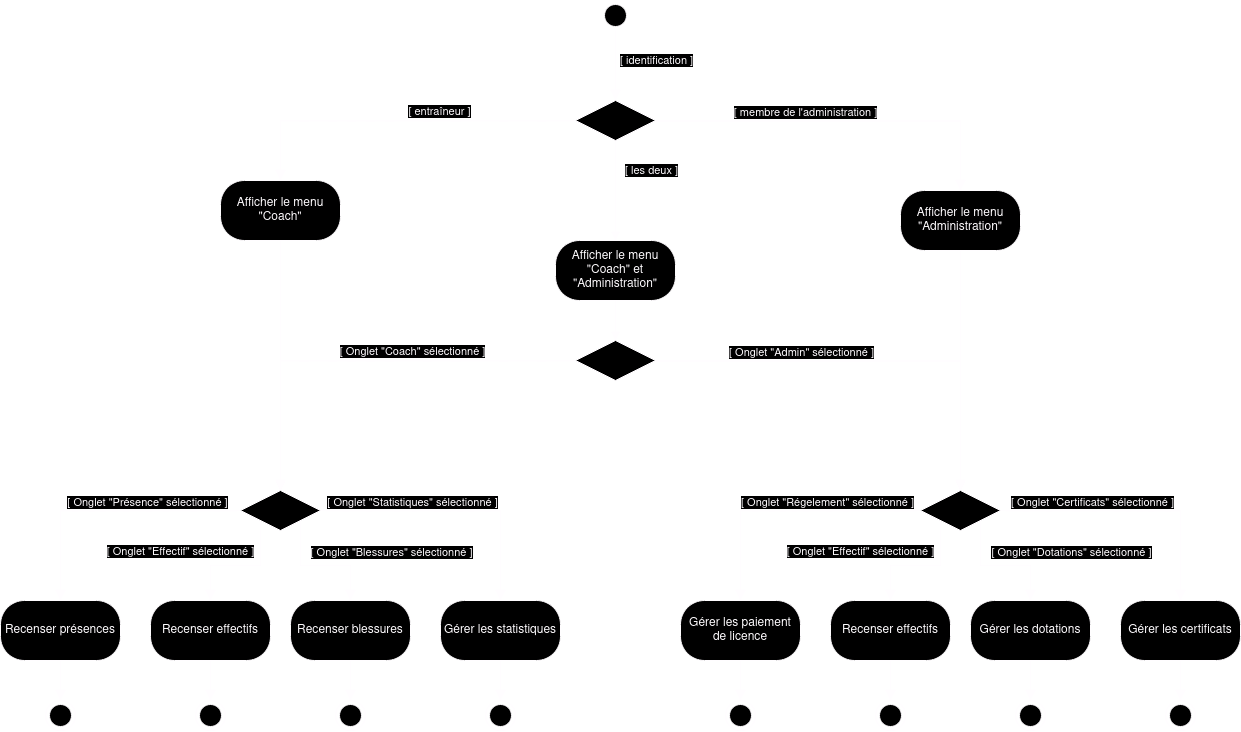

The diagram above was exported from draw.io. Its source (the exported page's mxGraphModel, read from the mxfile embedded in the PNG):
<mxGraphModel dx="3120" dy="1363" grid="1" gridSize="10" guides="1" tooltips="1" connect="1" arrows="1" fold="1" page="1" pageScale="1" pageWidth="1654" pageHeight="2336" math="0" shadow="0">
  <root>
    <mxCell id="0" />
    <mxCell id="1" parent="0" />
    <mxCell id="cFSmzRoflLe-EmxePdST-1" value="" style="ellipse;html=1;shape=startState;" vertex="1" parent="1">
      <mxGeometry x="600" width="30" height="30" as="geometry" />
    </mxCell>
    <mxCell id="cFSmzRoflLe-EmxePdST-2" value="" style="edgeStyle=orthogonalEdgeStyle;html=1;verticalAlign=bottom;endArrow=block;endSize=8;rounded=0;endFill=1;exitX=0.5;exitY=1;exitDx=0;exitDy=0;entryX=0.5;entryY=0;entryDx=0;entryDy=0;" edge="1" source="cFSmzRoflLe-EmxePdST-1" parent="1" target="cFSmzRoflLe-EmxePdST-5">
      <mxGeometry relative="1" as="geometry">
        <mxPoint x="595" y="140" as="targetPoint" />
      </mxGeometry>
    </mxCell>
    <mxCell id="cFSmzRoflLe-EmxePdST-8" value="[ identification ]" style="edgeLabel;html=1;align=center;verticalAlign=middle;resizable=0;points=[];" vertex="1" connectable="0" parent="cFSmzRoflLe-EmxePdST-2">
      <mxGeometry x="-0.1429" y="2" relative="1" as="geometry">
        <mxPoint x="38" as="offset" />
      </mxGeometry>
    </mxCell>
    <mxCell id="cFSmzRoflLe-EmxePdST-3" value="Afficher le menu &quot;Coach&quot;" style="rounded=1;whiteSpace=wrap;html=1;arcSize=40;" vertex="1" parent="1">
      <mxGeometry x="220" y="180" width="120" height="60" as="geometry" />
    </mxCell>
    <mxCell id="cFSmzRoflLe-EmxePdST-11" style="edgeStyle=orthogonalEdgeStyle;rounded=0;orthogonalLoop=1;jettySize=auto;html=1;entryX=0.5;entryY=0;entryDx=0;entryDy=0;endArrow=block;endFill=1;" edge="1" parent="1" source="cFSmzRoflLe-EmxePdST-5" target="cFSmzRoflLe-EmxePdST-15">
      <mxGeometry relative="1" as="geometry">
        <mxPoint x="620" y="210" as="targetPoint" />
      </mxGeometry>
    </mxCell>
    <mxCell id="cFSmzRoflLe-EmxePdST-12" value="[ les deux ]" style="edgeLabel;html=1;align=center;verticalAlign=middle;resizable=0;points=[];" vertex="1" connectable="0" parent="cFSmzRoflLe-EmxePdST-11">
      <mxGeometry x="-0.3113" y="-3" relative="1" as="geometry">
        <mxPoint x="38" y="-6" as="offset" />
      </mxGeometry>
    </mxCell>
    <mxCell id="cFSmzRoflLe-EmxePdST-5" value="" style="rhombus;whiteSpace=wrap;html=1;" vertex="1" parent="1">
      <mxGeometry x="575" y="100" width="80" height="40" as="geometry" />
    </mxCell>
    <mxCell id="cFSmzRoflLe-EmxePdST-6" value="" style="edgeStyle=orthogonalEdgeStyle;html=1;align=left;verticalAlign=bottom;endArrow=block;endSize=8;rounded=0;endFill=1;entryX=0.5;entryY=0;entryDx=0;entryDy=0;" edge="1" source="cFSmzRoflLe-EmxePdST-5" parent="1" target="cFSmzRoflLe-EmxePdST-16">
      <mxGeometry x="-0.7938" y="10" relative="1" as="geometry">
        <mxPoint x="750" y="170" as="targetPoint" />
        <mxPoint as="offset" />
      </mxGeometry>
    </mxCell>
    <mxCell id="cFSmzRoflLe-EmxePdST-9" value="[ membre de l'administration ]" style="edgeLabel;html=1;align=center;verticalAlign=middle;resizable=0;points=[];" vertex="1" connectable="0" parent="cFSmzRoflLe-EmxePdST-6">
      <mxGeometry x="-0.3677" y="3" relative="1" as="geometry">
        <mxPoint x="29" y="-7" as="offset" />
      </mxGeometry>
    </mxCell>
    <mxCell id="cFSmzRoflLe-EmxePdST-13" value="" style="edgeStyle=orthogonalEdgeStyle;html=1;verticalAlign=bottom;endArrow=block;endSize=8;rounded=0;exitX=0;exitY=0.5;exitDx=0;exitDy=0;entryX=0.5;entryY=0;entryDx=0;entryDy=0;endFill=1;" edge="1" parent="1" source="cFSmzRoflLe-EmxePdST-5" target="cFSmzRoflLe-EmxePdST-3">
      <mxGeometry relative="1" as="geometry">
        <mxPoint x="670" y="260" as="targetPoint" />
        <mxPoint x="450" y="220" as="sourcePoint" />
      </mxGeometry>
    </mxCell>
    <mxCell id="cFSmzRoflLe-EmxePdST-14" value="[ entraîneur ]" style="edgeLabel;html=1;align=center;verticalAlign=middle;resizable=0;points=[];" vertex="1" connectable="0" parent="cFSmzRoflLe-EmxePdST-13">
      <mxGeometry x="-0.2235" y="-2" relative="1" as="geometry">
        <mxPoint y="-8" as="offset" />
      </mxGeometry>
    </mxCell>
    <mxCell id="cFSmzRoflLe-EmxePdST-15" value="Afficher le menu &quot;Coach&quot; et &quot;Administration&quot;" style="rounded=1;whiteSpace=wrap;html=1;arcSize=40;" vertex="1" parent="1">
      <mxGeometry x="555" y="240" width="120" height="60" as="geometry" />
    </mxCell>
    <mxCell id="cFSmzRoflLe-EmxePdST-16" value="Afficher le menu &quot;Administration&quot;" style="rounded=1;whiteSpace=wrap;html=1;arcSize=40;" vertex="1" parent="1">
      <mxGeometry x="900" y="190" width="120" height="60" as="geometry" />
    </mxCell>
    <mxCell id="cFSmzRoflLe-EmxePdST-17" value="" style="rhombus;whiteSpace=wrap;html=1;" vertex="1" parent="1">
      <mxGeometry x="240" y="490" width="80" height="40" as="geometry" />
    </mxCell>
    <mxCell id="cFSmzRoflLe-EmxePdST-19" value="" style="edgeStyle=orthogonalEdgeStyle;html=1;align=left;verticalAlign=bottom;endArrow=block;endSize=8;rounded=0;endFill=1;entryX=0.5;entryY=0;entryDx=0;entryDy=0;exitX=0.5;exitY=1;exitDx=0;exitDy=0;" edge="1" parent="1" source="cFSmzRoflLe-EmxePdST-3" target="cFSmzRoflLe-EmxePdST-17">
      <mxGeometry x="-0.7938" y="10" relative="1" as="geometry">
        <mxPoint x="870" y="190" as="targetPoint" />
        <mxPoint x="665" y="130" as="sourcePoint" />
        <mxPoint as="offset" />
      </mxGeometry>
    </mxCell>
    <mxCell id="cFSmzRoflLe-EmxePdST-21" value="Recenser effectifs" style="rounded=1;whiteSpace=wrap;html=1;arcSize=40;" vertex="1" parent="1">
      <mxGeometry x="150" y="600" width="120" height="60" as="geometry" />
    </mxCell>
    <mxCell id="cFSmzRoflLe-EmxePdST-22" value="Recenser blessures" style="rounded=1;whiteSpace=wrap;html=1;arcSize=40;" vertex="1" parent="1">
      <mxGeometry x="290" y="600" width="120" height="60" as="geometry" />
    </mxCell>
    <mxCell id="cFSmzRoflLe-EmxePdST-23" value="Gérer les statistiques" style="rounded=1;whiteSpace=wrap;html=1;arcSize=40;" vertex="1" parent="1">
      <mxGeometry x="440" y="600" width="120" height="60" as="geometry" />
    </mxCell>
    <mxCell id="cFSmzRoflLe-EmxePdST-24" value="&lt;div&gt;Recenser présences&lt;/div&gt;" style="rounded=1;whiteSpace=wrap;html=1;arcSize=40;" vertex="1" parent="1">
      <mxGeometry y="600" width="120" height="60" as="geometry" />
    </mxCell>
    <mxCell id="cFSmzRoflLe-EmxePdST-25" value="" style="edgeStyle=orthogonalEdgeStyle;html=1;align=left;verticalAlign=bottom;endArrow=block;endSize=8;rounded=0;endFill=1;entryX=0.5;entryY=0;entryDx=0;entryDy=0;exitX=1;exitY=0.5;exitDx=0;exitDy=0;" edge="1" parent="1" source="cFSmzRoflLe-EmxePdST-17" target="cFSmzRoflLe-EmxePdST-23">
      <mxGeometry x="-0.7938" y="10" relative="1" as="geometry">
        <mxPoint x="390" y="500" as="targetPoint" />
        <mxPoint x="390" y="440" as="sourcePoint" />
        <mxPoint as="offset" />
      </mxGeometry>
    </mxCell>
    <mxCell id="cFSmzRoflLe-EmxePdST-30" value="[ Onglet &quot;Statistiques&quot; sélectionné ]" style="edgeLabel;html=1;align=center;verticalAlign=middle;resizable=0;points=[];" vertex="1" connectable="0" parent="cFSmzRoflLe-EmxePdST-25">
      <mxGeometry x="-0.1185" y="-1" relative="1" as="geometry">
        <mxPoint x="-29" y="-11" as="offset" />
      </mxGeometry>
    </mxCell>
    <mxCell id="cFSmzRoflLe-EmxePdST-26" value="" style="edgeStyle=orthogonalEdgeStyle;html=1;align=left;verticalAlign=bottom;endArrow=block;endSize=8;rounded=0;endFill=1;entryX=0.5;entryY=0;entryDx=0;entryDy=0;exitX=1;exitY=1;exitDx=0;exitDy=0;" edge="1" parent="1" source="cFSmzRoflLe-EmxePdST-17" target="cFSmzRoflLe-EmxePdST-22">
      <mxGeometry x="-0.7938" y="10" relative="1" as="geometry">
        <mxPoint x="400" y="510" as="targetPoint" />
        <mxPoint x="400" y="450" as="sourcePoint" />
        <mxPoint as="offset" />
      </mxGeometry>
    </mxCell>
    <mxCell id="cFSmzRoflLe-EmxePdST-31" value="[ Onglet &quot;Blessures&quot; sélectionné ]" style="edgeLabel;html=1;align=center;verticalAlign=middle;resizable=0;points=[];" vertex="1" connectable="0" parent="cFSmzRoflLe-EmxePdST-26">
      <mxGeometry x="-0.5692" y="-1" relative="1" as="geometry">
        <mxPoint x="91" y="2" as="offset" />
      </mxGeometry>
    </mxCell>
    <mxCell id="cFSmzRoflLe-EmxePdST-27" value="" style="edgeStyle=orthogonalEdgeStyle;html=1;align=left;verticalAlign=bottom;endArrow=block;endSize=8;rounded=0;endFill=1;entryX=0.5;entryY=0;entryDx=0;entryDy=0;exitX=0;exitY=1;exitDx=0;exitDy=0;" edge="1" parent="1" source="cFSmzRoflLe-EmxePdST-17" target="cFSmzRoflLe-EmxePdST-21">
      <mxGeometry x="-0.7938" y="10" relative="1" as="geometry">
        <mxPoint x="410" y="520" as="targetPoint" />
        <mxPoint x="410" y="460" as="sourcePoint" />
        <mxPoint as="offset" />
      </mxGeometry>
    </mxCell>
    <mxCell id="cFSmzRoflLe-EmxePdST-32" value="[ Onglet &quot;Effectif&quot; sélectionné ]" style="edgeLabel;html=1;align=center;verticalAlign=middle;resizable=0;points=[];" vertex="1" connectable="0" parent="cFSmzRoflLe-EmxePdST-27">
      <mxGeometry x="0.1692" y="1" relative="1" as="geometry">
        <mxPoint x="-49" y="-16" as="offset" />
      </mxGeometry>
    </mxCell>
    <mxCell id="cFSmzRoflLe-EmxePdST-28" value="" style="edgeStyle=orthogonalEdgeStyle;html=1;align=left;verticalAlign=bottom;endArrow=block;endSize=8;rounded=0;endFill=1;entryX=0.5;entryY=0;entryDx=0;entryDy=0;exitX=0;exitY=0.5;exitDx=0;exitDy=0;" edge="1" parent="1" source="cFSmzRoflLe-EmxePdST-17" target="cFSmzRoflLe-EmxePdST-24">
      <mxGeometry x="-0.7938" y="10" relative="1" as="geometry">
        <mxPoint x="420" y="530" as="targetPoint" />
        <mxPoint x="420" y="470" as="sourcePoint" />
        <mxPoint as="offset" />
      </mxGeometry>
    </mxCell>
    <mxCell id="cFSmzRoflLe-EmxePdST-29" value="[ Onglet &quot;Présence&quot; sélectionné ]" style="edgeLabel;html=1;align=center;verticalAlign=middle;resizable=0;points=[];" vertex="1" connectable="0" parent="cFSmzRoflLe-EmxePdST-28">
      <mxGeometry x="-0.3111" y="1" relative="1" as="geometry">
        <mxPoint y="-11" as="offset" />
      </mxGeometry>
    </mxCell>
    <mxCell id="cFSmzRoflLe-EmxePdST-33" value="" style="ellipse;html=1;shape=endState;fillColor=default;" vertex="1" parent="1">
      <mxGeometry x="335" y="700" width="30" height="30" as="geometry" />
    </mxCell>
    <mxCell id="cFSmzRoflLe-EmxePdST-34" value="" style="ellipse;html=1;shape=endState;fillColor=default;" vertex="1" parent="1">
      <mxGeometry x="485" y="700" width="30" height="30" as="geometry" />
    </mxCell>
    <mxCell id="cFSmzRoflLe-EmxePdST-35" value="" style="ellipse;html=1;shape=endState;fillColor=default;" vertex="1" parent="1">
      <mxGeometry x="195" y="700" width="30" height="30" as="geometry" />
    </mxCell>
    <mxCell id="cFSmzRoflLe-EmxePdST-36" value="" style="ellipse;html=1;shape=endState;fillColor=default;" vertex="1" parent="1">
      <mxGeometry x="45" y="700" width="30" height="30" as="geometry" />
    </mxCell>
    <mxCell id="cFSmzRoflLe-EmxePdST-38" value="" style="edgeStyle=orthogonalEdgeStyle;html=1;align=left;verticalAlign=bottom;endArrow=block;endSize=8;rounded=0;endFill=1;entryX=0.5;entryY=0;entryDx=0;entryDy=0;exitX=0.5;exitY=1;exitDx=0;exitDy=0;" edge="1" parent="1" source="cFSmzRoflLe-EmxePdST-24" target="cFSmzRoflLe-EmxePdST-36">
      <mxGeometry x="-0.7938" y="10" relative="1" as="geometry">
        <mxPoint x="70" y="610" as="targetPoint" />
        <mxPoint x="250" y="520" as="sourcePoint" />
        <mxPoint as="offset" />
      </mxGeometry>
    </mxCell>
    <mxCell id="cFSmzRoflLe-EmxePdST-40" value="" style="edgeStyle=orthogonalEdgeStyle;html=1;align=left;verticalAlign=bottom;endArrow=block;endSize=8;rounded=0;endFill=1;entryX=0.5;entryY=0;entryDx=0;entryDy=0;exitX=0.5;exitY=1;exitDx=0;exitDy=0;" edge="1" parent="1" source="cFSmzRoflLe-EmxePdST-23" target="cFSmzRoflLe-EmxePdST-34">
      <mxGeometry x="-0.7938" y="10" relative="1" as="geometry">
        <mxPoint x="70" y="710" as="targetPoint" />
        <mxPoint x="70" y="670" as="sourcePoint" />
        <mxPoint as="offset" />
      </mxGeometry>
    </mxCell>
    <mxCell id="cFSmzRoflLe-EmxePdST-41" value="" style="edgeStyle=orthogonalEdgeStyle;html=1;align=left;verticalAlign=bottom;endArrow=block;endSize=8;rounded=0;endFill=1;entryX=0.5;entryY=0;entryDx=0;entryDy=0;exitX=0.5;exitY=1;exitDx=0;exitDy=0;" edge="1" parent="1" source="cFSmzRoflLe-EmxePdST-21" target="cFSmzRoflLe-EmxePdST-35">
      <mxGeometry x="-0.7938" y="10" relative="1" as="geometry">
        <mxPoint x="80" y="720" as="targetPoint" />
        <mxPoint x="80" y="680" as="sourcePoint" />
        <mxPoint as="offset" />
      </mxGeometry>
    </mxCell>
    <mxCell id="cFSmzRoflLe-EmxePdST-42" value="" style="edgeStyle=orthogonalEdgeStyle;html=1;align=left;verticalAlign=bottom;endArrow=block;endSize=8;rounded=0;endFill=1;entryX=0.5;entryY=0;entryDx=0;entryDy=0;exitX=0.5;exitY=1;exitDx=0;exitDy=0;" edge="1" parent="1" source="cFSmzRoflLe-EmxePdST-22" target="cFSmzRoflLe-EmxePdST-33">
      <mxGeometry x="-0.7938" y="10" relative="1" as="geometry">
        <mxPoint x="90" y="730" as="targetPoint" />
        <mxPoint x="90" y="690" as="sourcePoint" />
        <mxPoint as="offset" />
      </mxGeometry>
    </mxCell>
    <mxCell id="cFSmzRoflLe-EmxePdST-43" value="" style="rhombus;whiteSpace=wrap;html=1;" vertex="1" parent="1">
      <mxGeometry x="920" y="490" width="80" height="40" as="geometry" />
    </mxCell>
    <mxCell id="cFSmzRoflLe-EmxePdST-44" value="Recenser effectifs" style="rounded=1;whiteSpace=wrap;html=1;arcSize=40;" vertex="1" parent="1">
      <mxGeometry x="830" y="600" width="120" height="60" as="geometry" />
    </mxCell>
    <mxCell id="cFSmzRoflLe-EmxePdST-45" value="Gérer les dotations" style="rounded=1;whiteSpace=wrap;html=1;arcSize=40;" vertex="1" parent="1">
      <mxGeometry x="970" y="600" width="120" height="60" as="geometry" />
    </mxCell>
    <mxCell id="cFSmzRoflLe-EmxePdST-46" value="Gérer les certificats" style="rounded=1;whiteSpace=wrap;html=1;arcSize=40;" vertex="1" parent="1">
      <mxGeometry x="1120" y="600" width="120" height="60" as="geometry" />
    </mxCell>
    <mxCell id="cFSmzRoflLe-EmxePdST-47" value="Gérer les paiement de licence" style="rounded=1;whiteSpace=wrap;html=1;arcSize=40;" vertex="1" parent="1">
      <mxGeometry x="680" y="600" width="120" height="60" as="geometry" />
    </mxCell>
    <mxCell id="cFSmzRoflLe-EmxePdST-48" value="" style="edgeStyle=orthogonalEdgeStyle;html=1;align=left;verticalAlign=bottom;endArrow=block;endSize=8;rounded=0;endFill=1;entryX=0.5;entryY=0;entryDx=0;entryDy=0;exitX=1;exitY=0.5;exitDx=0;exitDy=0;" edge="1" parent="1" source="cFSmzRoflLe-EmxePdST-43" target="cFSmzRoflLe-EmxePdST-46">
      <mxGeometry x="-0.7938" y="10" relative="1" as="geometry">
        <mxPoint x="1070" y="500" as="targetPoint" />
        <mxPoint x="1070" y="440" as="sourcePoint" />
        <mxPoint as="offset" />
      </mxGeometry>
    </mxCell>
    <mxCell id="cFSmzRoflLe-EmxePdST-49" value="[ Onglet &quot;Certificats&quot; sélectionné ]" style="edgeLabel;html=1;align=center;verticalAlign=middle;resizable=0;points=[];" vertex="1" connectable="0" parent="cFSmzRoflLe-EmxePdST-48">
      <mxGeometry x="-0.1185" y="-1" relative="1" as="geometry">
        <mxPoint x="-29" y="-11" as="offset" />
      </mxGeometry>
    </mxCell>
    <mxCell id="cFSmzRoflLe-EmxePdST-50" value="" style="edgeStyle=orthogonalEdgeStyle;html=1;align=left;verticalAlign=bottom;endArrow=block;endSize=8;rounded=0;endFill=1;entryX=0.5;entryY=0;entryDx=0;entryDy=0;exitX=1;exitY=1;exitDx=0;exitDy=0;" edge="1" parent="1" source="cFSmzRoflLe-EmxePdST-43" target="cFSmzRoflLe-EmxePdST-45">
      <mxGeometry x="-0.7938" y="10" relative="1" as="geometry">
        <mxPoint x="1080" y="510" as="targetPoint" />
        <mxPoint x="1080" y="450" as="sourcePoint" />
        <mxPoint as="offset" />
      </mxGeometry>
    </mxCell>
    <mxCell id="cFSmzRoflLe-EmxePdST-51" value="[ Onglet &quot;Dotations&quot; sélectionné ]" style="edgeLabel;html=1;align=center;verticalAlign=middle;resizable=0;points=[];" vertex="1" connectable="0" parent="cFSmzRoflLe-EmxePdST-50">
      <mxGeometry x="-0.5692" y="-1" relative="1" as="geometry">
        <mxPoint x="91" y="2" as="offset" />
      </mxGeometry>
    </mxCell>
    <mxCell id="cFSmzRoflLe-EmxePdST-52" value="" style="edgeStyle=orthogonalEdgeStyle;html=1;align=left;verticalAlign=bottom;endArrow=block;endSize=8;rounded=0;endFill=1;entryX=0.5;entryY=0;entryDx=0;entryDy=0;exitX=0;exitY=1;exitDx=0;exitDy=0;" edge="1" parent="1" source="cFSmzRoflLe-EmxePdST-43" target="cFSmzRoflLe-EmxePdST-44">
      <mxGeometry x="-0.7938" y="10" relative="1" as="geometry">
        <mxPoint x="1090" y="520" as="targetPoint" />
        <mxPoint x="1090" y="460" as="sourcePoint" />
        <mxPoint as="offset" />
      </mxGeometry>
    </mxCell>
    <mxCell id="cFSmzRoflLe-EmxePdST-53" value="[ Onglet &quot;Effectif&quot; sélectionné ]" style="edgeLabel;html=1;align=center;verticalAlign=middle;resizable=0;points=[];" vertex="1" connectable="0" parent="cFSmzRoflLe-EmxePdST-52">
      <mxGeometry x="0.1692" y="1" relative="1" as="geometry">
        <mxPoint x="-49" y="-16" as="offset" />
      </mxGeometry>
    </mxCell>
    <mxCell id="cFSmzRoflLe-EmxePdST-54" value="" style="edgeStyle=orthogonalEdgeStyle;html=1;align=left;verticalAlign=bottom;endArrow=block;endSize=8;rounded=0;endFill=1;entryX=0.5;entryY=0;entryDx=0;entryDy=0;exitX=0;exitY=0.5;exitDx=0;exitDy=0;" edge="1" parent="1" source="cFSmzRoflLe-EmxePdST-43" target="cFSmzRoflLe-EmxePdST-47">
      <mxGeometry x="-0.7938" y="10" relative="1" as="geometry">
        <mxPoint x="1100" y="530" as="targetPoint" />
        <mxPoint x="1100" y="470" as="sourcePoint" />
        <mxPoint as="offset" />
      </mxGeometry>
    </mxCell>
    <mxCell id="cFSmzRoflLe-EmxePdST-55" value="[ Onglet &quot;Régelement&quot; sélectionné ]" style="edgeLabel;html=1;align=center;verticalAlign=middle;resizable=0;points=[];" vertex="1" connectable="0" parent="cFSmzRoflLe-EmxePdST-54">
      <mxGeometry x="-0.3111" y="1" relative="1" as="geometry">
        <mxPoint y="-11" as="offset" />
      </mxGeometry>
    </mxCell>
    <mxCell id="cFSmzRoflLe-EmxePdST-56" value="" style="ellipse;html=1;shape=endState;fillColor=default;" vertex="1" parent="1">
      <mxGeometry x="1015" y="700" width="30" height="30" as="geometry" />
    </mxCell>
    <mxCell id="cFSmzRoflLe-EmxePdST-57" value="" style="ellipse;html=1;shape=endState;fillColor=default;" vertex="1" parent="1">
      <mxGeometry x="1165" y="700" width="30" height="30" as="geometry" />
    </mxCell>
    <mxCell id="cFSmzRoflLe-EmxePdST-58" value="" style="ellipse;html=1;shape=endState;fillColor=default;" vertex="1" parent="1">
      <mxGeometry x="875" y="700" width="30" height="30" as="geometry" />
    </mxCell>
    <mxCell id="cFSmzRoflLe-EmxePdST-59" value="" style="ellipse;html=1;shape=endState;fillColor=default;" vertex="1" parent="1">
      <mxGeometry x="725" y="700" width="30" height="30" as="geometry" />
    </mxCell>
    <mxCell id="cFSmzRoflLe-EmxePdST-60" value="" style="edgeStyle=orthogonalEdgeStyle;html=1;align=left;verticalAlign=bottom;endArrow=block;endSize=8;rounded=0;endFill=1;entryX=0.5;entryY=0;entryDx=0;entryDy=0;exitX=0.5;exitY=1;exitDx=0;exitDy=0;" edge="1" parent="1" source="cFSmzRoflLe-EmxePdST-47" target="cFSmzRoflLe-EmxePdST-59">
      <mxGeometry x="-0.7938" y="10" relative="1" as="geometry">
        <mxPoint x="750" y="610" as="targetPoint" />
        <mxPoint x="930" y="520" as="sourcePoint" />
        <mxPoint as="offset" />
      </mxGeometry>
    </mxCell>
    <mxCell id="cFSmzRoflLe-EmxePdST-61" value="" style="edgeStyle=orthogonalEdgeStyle;html=1;align=left;verticalAlign=bottom;endArrow=block;endSize=8;rounded=0;endFill=1;entryX=0.5;entryY=0;entryDx=0;entryDy=0;exitX=0.5;exitY=1;exitDx=0;exitDy=0;" edge="1" parent="1" source="cFSmzRoflLe-EmxePdST-46" target="cFSmzRoflLe-EmxePdST-57">
      <mxGeometry x="-0.7938" y="10" relative="1" as="geometry">
        <mxPoint x="750" y="710" as="targetPoint" />
        <mxPoint x="750" y="670" as="sourcePoint" />
        <mxPoint as="offset" />
      </mxGeometry>
    </mxCell>
    <mxCell id="cFSmzRoflLe-EmxePdST-62" value="" style="edgeStyle=orthogonalEdgeStyle;html=1;align=left;verticalAlign=bottom;endArrow=block;endSize=8;rounded=0;endFill=1;entryX=0.5;entryY=0;entryDx=0;entryDy=0;exitX=0.5;exitY=1;exitDx=0;exitDy=0;" edge="1" parent="1" source="cFSmzRoflLe-EmxePdST-44" target="cFSmzRoflLe-EmxePdST-58">
      <mxGeometry x="-0.7938" y="10" relative="1" as="geometry">
        <mxPoint x="760" y="720" as="targetPoint" />
        <mxPoint x="760" y="680" as="sourcePoint" />
        <mxPoint as="offset" />
      </mxGeometry>
    </mxCell>
    <mxCell id="cFSmzRoflLe-EmxePdST-63" value="" style="edgeStyle=orthogonalEdgeStyle;html=1;align=left;verticalAlign=bottom;endArrow=block;endSize=8;rounded=0;endFill=1;entryX=0.5;entryY=0;entryDx=0;entryDy=0;exitX=0.5;exitY=1;exitDx=0;exitDy=0;" edge="1" parent="1" source="cFSmzRoflLe-EmxePdST-45" target="cFSmzRoflLe-EmxePdST-56">
      <mxGeometry x="-0.7938" y="10" relative="1" as="geometry">
        <mxPoint x="770" y="730" as="targetPoint" />
        <mxPoint x="770" y="690" as="sourcePoint" />
        <mxPoint as="offset" />
      </mxGeometry>
    </mxCell>
    <mxCell id="cFSmzRoflLe-EmxePdST-64" value="" style="edgeStyle=orthogonalEdgeStyle;html=1;align=left;verticalAlign=bottom;endArrow=block;endSize=8;rounded=0;endFill=1;entryX=0.5;entryY=0;entryDx=0;entryDy=0;exitX=0.5;exitY=1;exitDx=0;exitDy=0;" edge="1" parent="1" source="cFSmzRoflLe-EmxePdST-16" target="cFSmzRoflLe-EmxePdST-43">
      <mxGeometry x="-0.7938" y="10" relative="1" as="geometry">
        <mxPoint x="390" y="510" as="targetPoint" />
        <mxPoint x="390" y="260" as="sourcePoint" />
        <mxPoint as="offset" />
      </mxGeometry>
    </mxCell>
    <mxCell id="cFSmzRoflLe-EmxePdST-65" value="" style="rhombus;whiteSpace=wrap;html=1;" vertex="1" parent="1">
      <mxGeometry x="575" y="340" width="80" height="40" as="geometry" />
    </mxCell>
    <mxCell id="cFSmzRoflLe-EmxePdST-66" value="" style="edgeStyle=orthogonalEdgeStyle;html=1;align=left;verticalAlign=bottom;endArrow=block;endSize=8;rounded=0;endFill=1;entryX=0.5;entryY=0;entryDx=0;entryDy=0;" edge="1" source="cFSmzRoflLe-EmxePdST-65" parent="1" target="cFSmzRoflLe-EmxePdST-43">
      <mxGeometry x="-1" relative="1" as="geometry">
        <mxPoint x="755" y="360" as="targetPoint" />
      </mxGeometry>
    </mxCell>
    <mxCell id="cFSmzRoflLe-EmxePdST-74" value="[ Onglet &quot;Admin&quot; sélectionné ]" style="edgeLabel;html=1;align=center;verticalAlign=middle;resizable=0;points=[];" vertex="1" connectable="0" parent="cFSmzRoflLe-EmxePdST-66">
      <mxGeometry x="-0.3701" y="-2" relative="1" as="geometry">
        <mxPoint x="8" y="-12" as="offset" />
      </mxGeometry>
    </mxCell>
    <mxCell id="cFSmzRoflLe-EmxePdST-67" value="" style="edgeStyle=orthogonalEdgeStyle;html=1;align=left;verticalAlign=top;endArrow=block;endSize=8;rounded=0;exitX=0;exitY=0.5;exitDx=0;exitDy=0;entryX=0.5;entryY=0;entryDx=0;entryDy=0;endFill=1;" edge="1" source="cFSmzRoflLe-EmxePdST-65" parent="1" target="cFSmzRoflLe-EmxePdST-17">
      <mxGeometry x="-1" relative="1" as="geometry">
        <mxPoint x="615" y="440" as="targetPoint" />
      </mxGeometry>
    </mxCell>
    <mxCell id="cFSmzRoflLe-EmxePdST-73" value="&lt;div&gt;[ Onglet &quot;Coach&quot; sélectionné ]&lt;/div&gt;" style="edgeLabel;html=1;align=center;verticalAlign=middle;resizable=0;points=[];" vertex="1" connectable="0" parent="cFSmzRoflLe-EmxePdST-67">
      <mxGeometry x="-0.3788" y="2" relative="1" as="geometry">
        <mxPoint x="-33" y="-12" as="offset" />
      </mxGeometry>
    </mxCell>
    <mxCell id="cFSmzRoflLe-EmxePdST-68" style="edgeStyle=orthogonalEdgeStyle;rounded=0;orthogonalLoop=1;jettySize=auto;html=1;entryX=0.5;entryY=0;entryDx=0;entryDy=0;endArrow=block;endFill=1;exitX=0.5;exitY=1;exitDx=0;exitDy=0;" edge="1" parent="1" source="cFSmzRoflLe-EmxePdST-15" target="cFSmzRoflLe-EmxePdST-65">
      <mxGeometry relative="1" as="geometry">
        <mxPoint x="625" y="250" as="targetPoint" />
        <mxPoint x="625" y="150" as="sourcePoint" />
      </mxGeometry>
    </mxCell>
  </root>
</mxGraphModel>